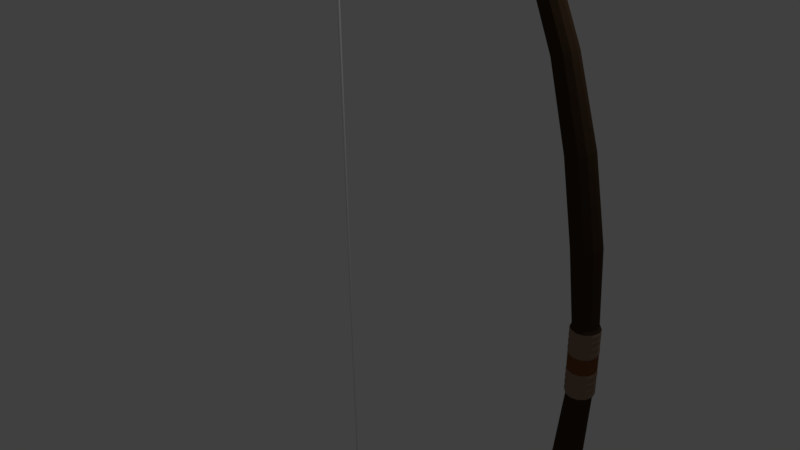 # Source: bow.blend  (saved by Blender 2.77.0; exported with 4.5.12 LTS)
import bpy
from mathutils import Matrix  # noqa: F401  (used for matrix-valued properties, if any)

bpy.ops.wm.read_factory_settings(use_empty=True)
scene = bpy.context.scene
scene.name = 'Scene'

# ---- collections
col_collection_1 = bpy.data.collections.new('Collection 1'); scene.collection.children.link(col_collection_1)

# ---- materials (node trees are filled in below, after node groups)
mat_material_003 = bpy.data.materials.new('Material.003')
mat_material_003.alpha_threshold = 0.0
mat_material_003.roughness = 0.5
mat_string_001 = bpy.data.materials.new('string.001')
mat_string_001.alpha_threshold = 0.0
mat_string_001.roughness = 0.5
mat_handle = bpy.data.materials.new('handle')
mat_handle.alpha_threshold = 0.0
mat_handle.diffuse_color = (0.05345, 0.03237, 0.01807, 1.0)
mat_handle.specular_color = (0.01738, 0.01738, 0.01738)
mat_handle.roughness = 0.5
mat_holder = bpy.data.materials.new('Holder')
mat_holder.alpha_threshold = 0.0
mat_holder.diffuse_color = (0.2699, 0.1276, 0.05825, 1.0)
mat_holder.specular_color = (0.009016, 0.009016, 0.009016)
mat_holder.roughness = 0.5
mat_holder2 = bpy.data.materials.new('holder2')
mat_holder2.alpha_threshold = 0.0
mat_holder2.diffuse_color = (0.076, 0.05823, 0.02923, 1.0)
mat_holder2.specular_color = (0.01884, 0.01884, 0.01884)
mat_holder2.roughness = 0.5

# ---- material node trees
mat_holder.use_nodes = True; mat_holder.node_tree.nodes.clear()
_N = mat_holder.node_tree.nodes; _L = mat_holder.node_tree.links
n0 = _N.new('ShaderNodeOutputMaterial'); n0.name = 'Material Output'; n0.location = (300, 300)
n1 = _N.new('ShaderNodeBsdfDiffuse'); n1.name = 'Diffuse BSDF'; n1.location = (10, 300)
n1.inputs[0].default_value = (0.2699, 0.1821, 0.1263, 1.0)
_L.new(n1.outputs[0], n0.inputs[0])
n0.is_active_output = True
mat_holder2.use_nodes = True; mat_holder2.node_tree.nodes.clear()
_N = mat_holder2.node_tree.nodes; _L = mat_holder2.node_tree.links
n0 = _N.new('ShaderNodeOutputMaterial'); n0.name = 'Material Output'; n0.location = (300, 300)
n1 = _N.new('ShaderNodeBsdfDiffuse'); n1.name = 'Diffuse BSDF'; n1.location = (10, 300)
n1.inputs[0].default_value = (0.1758, 0.07, 0.03063, 1.0)
_L.new(n1.outputs[0], n0.inputs[0])
n0.is_active_output = True

# ---- world
world_world = bpy.data.worlds.new('World'); scene.world = world_world
world_world.color = (0.05088, 0.05088, 0.05088)
world_world.use_sun_shadow = False
world_world.sun_shadow_jitter_overblur = 0.0
world_world.cycles.sampling_method = 'MANUAL'

# ---- cameras
cam_camera = bpy.data.cameras.new('Camera')
cam_camera.clip_end = 100.0
cam_camera.lens = 35.0
cam_camera.sensor_width = 32.0
cam_camera.sensor_height = 18.0
cam_camera.ortho_scale = 7.314
cam_camera.dof.focus_distance = 0.0

# ---- lights
light_lamp = bpy.data.lights.new('Lamp', 'POINT')
light_lamp.transmission_factor = 0.0
light_lamp.cutoff_distance = 30.0
light_lamp.energy = 100.0
light_lamp.shadow_buffer_clip_start = 1.001
light_lamp.shadow_soft_size = 0.1
light_lamp.shadow_maximum_resolution = 0.006
light_lamp.use_absolute_resolution = True

# ---- meshes
me_cylinder_003 = bpy.data.meshes.new('Cylinder.003')
me_cylinder_003.from_pydata([(-1.598, 0.5318, -1.458), (-1.598, 0.7616, 1.013), (-1.494, 0.5215, -1.458), (-1.449, 0.7469, 1.013), (-1.394, 0.4913, -1.458), (-1.306, 0.7036, 1.013), (-1.302, 0.4421, -1.458), (-1.175, 0.6332, 1.013), (-1.222, 0.376, -1.458), (-1.059, 0.5385, 1.013), (-1.155, 0.2954, -1.458), (-0.9644, 0.4231, 1.013), (-1.106, 0.2035, -1.458), (-0.894, 0.2914, 1.013), (-1.076, 0.1037, -1.458), (-0.8507, 0.1486, 1.013), (-1.066, 1.736e-07, -1.458), (-0.8361, 1.254e-07, 1.013), (-1.076, -0.1037, -1.458), (-0.8507, -0.1486, 1.013), (-1.106, -0.2035, -1.458), (-0.894, -0.2914, 1.013), (-1.155, -0.2954, -1.458), (-0.9644, -0.4231, 1.013), (-1.222, -0.376, -1.458), (-1.059, -0.5385, 1.013), (-1.302, -0.4421, -1.458), (-1.175, -0.6332, 1.013), (-1.394, -0.4913, -1.458), (-1.306, -0.7036, 1.013), (-1.494, -0.5215, -1.458), (-1.449, -0.7469, 1.013), (-1.598, -0.5318, -1.458), (-1.598, -0.7616, 1.013), (-1.701, -0.5215, -1.458), (-1.746, -0.7469, 1.013), (-1.801, -0.4913, -1.458), (-1.889, -0.7036, 1.013), (-1.893, -0.4421, -1.458), (-2.021, -0.6332, 1.013), (-1.974, -0.376, -1.458), (-2.136, -0.5385, 1.013), (-2.04, -0.2954, -1.458), (-2.231, -0.4231, 1.013), (-2.089, -0.2035, -1.458), (-2.301, -0.2914, 1.013), (-2.119, -0.1037, -1.458), (-2.345, -0.1486, 1.013), (-2.129, 6.469e-07, -1.458), (-2.359, 8.033e-07, 1.013), (-2.119, 0.1037, -1.458), (-2.345, 0.1486, 1.013), (-2.089, 0.2035, -1.458), (-2.301, 0.2914, 1.013), (-2.04, 0.2954, -1.458), (-2.231, 0.4231, 1.013), (-1.974, 0.376, -1.458), (-2.136, 0.5385, 1.013), (-1.893, 0.4421, -1.458), (-2.021, 0.6332, 1.013), (-1.801, 0.4913, -1.458), (-1.889, 0.7036, 1.013), (-1.701, 0.5215, -1.458), (-1.746, 0.7469, 1.013)], [], [(0, 1, 3, 2), (2, 3, 5, 4), (4, 5, 7, 6), (6, 7, 9, 8), (8, 9, 11, 10), (10, 11, 13, 12), (12, 13, 15, 14), (14, 15, 17, 16), (16, 17, 19, 18), (18, 19, 21, 20), (20, 21, 23, 22), (22, 23, 25, 24), (24, 25, 27, 26), (26, 27, 29, 28), (28, 29, 31, 30), (30, 31, 33, 32), (32, 33, 35, 34), (34, 35, 37, 36), (36, 37, 39, 38), (38, 39, 41, 40), (40, 41, 43, 42), (42, 43, 45, 44), (44, 45, 47, 46), (46, 47, 49, 48), (48, 49, 51, 50), (50, 51, 53, 52), (52, 53, 55, 54), (54, 55, 57, 56), (56, 57, 59, 58), (58, 59, 61, 60), (3, 1, 63, 61, 59, 57, 55, 53, 51, 49, 47, 45, 43, 41, 39, 37, 35, 33, 31, 29, 27, 25, 23, 21, 19, 17, 15, 13, 11, 9, 7, 5), (60, 61, 63, 62), (62, 63, 1, 0), (0, 2, 4, 6, 8, 10, 12, 14, 16, 18, 20, 22, 24, 26, 28, 30, 32, 34, 36, 38, 40, 42, 44, 46, 48, 50, 52, 54, 56, 58, 60, 62)])
me_cylinder_003.polygons.foreach_set('material_index', [1, 1, 1, 1, 1, 1, 1, 1, 1, 1, 1, 1, 1, 1, 1, 1, 1, 1, 1, 1, 1, 1, 1, 1, 1, 1, 1, 1, 1, 1, 1, 1, 1, 1])
me_cylinder_003.materials.append(mat_material_003)
me_cylinder_003.materials.append(mat_string_001)
me_cylinder_003.materials.append(mat_handle)
me_cylinder_003.use_remesh_preserve_volume = False
me_cylinder_003.use_remesh_preserve_attributes = False
me_cylinder_003.use_mirror_vertex_groups = False
me_cylinder_003.update()
me_cylinder_001 = bpy.data.meshes.new('Cylinder.001')
me_cylinder_001.from_pydata([(0.0, 1.0, 2.485), (0.5, 0.866, 2.485), (0.866, 0.5, 2.485), (1.0, -4.371e-08, 2.485), (0.866, -0.5, 2.485), (0.5, -0.866, 2.485), (1.51e-07, -1.0, 2.485), (-0.5, -0.866, 2.485), (-0.866, -0.5, 2.485), (-1.0, -4.649e-07, 2.485), (-0.866, 0.5, 2.485), (-0.5, 0.866, 2.485), (0.0, 1.0, 0.0), (0.5, 0.866, 0.0), (0.866, 0.5, 0.0), (1.0, -4.371e-08, 0.0), (0.866, -0.5, 0.0), (0.5, -0.866, 0.0), (1.51e-07, -1.0, 0.0), (-0.5, -0.866, 0.0), (-0.866, -0.5, 0.0), (-1.0, -4.649e-07, 0.0), (-0.866, 0.5, 0.0), (-0.5, 0.866, 0.0), (0.0, 1.0, 0.6075), (0.0, 1.0, 1.105), (0.0, 1.0, 1.602), (0.0, 1.0, 2.099), (0.5, 0.866, 2.099), (0.5, 0.866, 1.602), (0.5, 0.866, 1.105), (0.5, 0.866, 0.6075), (0.866, 0.5, 2.099), (0.866, 0.5, 1.602), (0.866, 0.5, 1.105), (0.866, 0.5, 0.6075), (1.0, -4.371e-08, 2.099), (1.0, -4.371e-08, 1.602), (1.0, -4.371e-08, 1.105), (1.0, -4.371e-08, 0.6075), (0.866, -0.5, 2.099), (0.866, -0.5, 1.602), (0.866, -0.5, 1.105), (0.866, -0.5, 0.6075), (0.5, -0.866, 2.099), (0.5, -0.866, 1.602), (0.5, -0.866, 1.105), (0.5, -0.866, 0.6075), (1.51e-07, -1.0, 2.099), (1.51e-07, -1.0, 1.602), (1.51e-07, -1.0, 1.105), (1.51e-07, -1.0, 0.6075), (-0.5, -0.866, 2.099), (-0.5, -0.866, 1.602), (-0.5, -0.866, 1.105), (-0.5, -0.866, 0.6075), (-0.866, -0.5, 2.099), (-0.866, -0.5, 1.602), (-0.866, -0.5, 1.105), (-0.866, -0.5, 0.6075), (-1.0, -4.649e-07, 2.099), (-1.0, -4.649e-07, 1.602), (-1.0, -4.649e-07, 1.105), (-1.0, -4.649e-07, 0.6075), (-0.866, 0.5, 2.099), (-0.866, 0.5, 1.602), (-0.866, 0.5, 1.105), (-0.866, 0.5, 0.6075), (-0.5, 0.866, 2.099), (-0.5, 0.866, 1.602), (-0.5, 0.866, 1.105), (-0.5, 0.866, 0.6075), (0.0, 1.0, 2.292), (0.5, 0.866, 2.292), (0.866, 0.5, 2.292), (1.044, -2.98e-08, 2.292), (0.904, -0.5, 2.292), (0.5219, -0.866, 2.292), (1.549e-07, -1.0, 2.292), (-0.5219, -0.866, 2.292), (-0.904, -0.5, 2.292), (-1.044, -4.768e-07, 2.292), (-0.866, 0.5, 2.292), (-0.5, 0.866, 2.292), (0.0, 1.0, 1.85), (0.5, 0.866, 1.85), (0.866, 0.5, 1.85), (1.044, -2.98e-08, 1.85), (0.904, -0.5, 1.85), (0.5219, -0.866, 1.85), (1.549e-07, -1.0, 1.85), (-0.5219, -0.866, 1.85), (-0.904, -0.5, 1.85), (-1.044, -4.768e-07, 1.85), (-0.866, 0.5, 1.85), (-0.5, 0.866, 1.85), (0.0, 1.0, 1.358), (0.5, 0.866, 1.358), (0.866, 0.5, 1.358), (1.044, -2.98e-08, 1.358), (0.904, -0.5, 1.358), (0.5219, -0.866, 1.358), (1.549e-07, -1.0, 1.358), (-0.5219, -0.866, 1.358), (-0.904, -0.5, 1.358), (-1.044, -4.768e-07, 1.358), (-0.866, 0.5, 1.358), (-0.5, 0.866, 1.358), (-2.69e-09, 1.0, 0.856), (0.5219, 0.866, 0.856), (0.904, 0.5, 0.856), (1.044, -2.98e-08, 0.856), (0.904, -0.5, 0.856), (0.5219, -0.866, 0.856), (1.549e-07, -1.0, 0.856), (-0.5219, -0.866, 0.856), (-0.904, -0.5, 0.856), (-1.044, -4.768e-07, 0.856), (-0.904, 0.5, 0.856), (-0.5219, 0.866, 0.856), (-0.03262, 0.8801, 2.693), (0.4074, 0.7622, 2.693), (0.7295, 0.44, 2.693), (0.8475, -5.344e-08, 2.693), (0.7295, -0.44, 2.693), (0.4074, -0.7622, 2.693), (-0.03262, -0.8801, 2.693), (-0.4727, -0.7622, 2.693), (-0.7948, -0.44, 2.693), (-0.9127, -4.241e-07, 2.693), (-0.7948, 0.44, 2.693), (-0.4727, 0.7622, 2.693), (-0.4836, 1.017, 7.936), (0.01525, 0.8808, 8.035), (0.3805, 0.5085, 8.107), (0.5141, -3.727e-07, 8.133), (0.3805, -0.5085, 8.107), (0.01525, -0.8808, 8.035), (-0.4836, -1.017, 7.936), (-0.9825, -0.8808, 7.838), (-1.348, -0.5085, 7.765), (-1.481, -7.481e-07, 7.739), (-1.348, 0.5085, 7.765), (-0.9825, 0.8808, 7.838), (-1.525, 0.9774, 13.85), (-1.054, 0.8464, 13.99), (-0.7101, 0.4887, 14.08), (-0.5841, -7.237e-07, 14.12), (-0.7101, -0.4887, 14.08), (-1.054, -0.8465, 13.99), (-1.525, -0.9774, 13.85), (-1.995, -0.8465, 13.72), (-2.339, -0.4887, 13.62), (-2.465, -1.064e-06, 13.59), (-2.339, 0.4887, 13.62), (-1.995, 0.8464, 13.72), (-3.142, 0.8768, 19.57), (-2.735, 0.7593, 19.73), (-2.436, 0.4384, 19.85), (-2.327, -7.864e-07, 19.89), (-2.436, -0.4384, 19.85), (-2.735, -0.7593, 19.73), (-3.142, -0.8768, 19.57), (-3.55, -0.7593, 19.4), (-3.848, -0.4384, 19.29), (-3.957, -1.069e-06, 19.24), (-3.848, 0.4384, 19.29), (-3.55, 0.7593, 19.4), (-5.686, 0.8099, 25.49), (-5.33, 0.7014, 25.68), (-5.07, 0.405, 25.83), (-4.975, -1.387e-06, 25.88), (-5.07, -0.405, 25.83), (-5.33, -0.7014, 25.68), (-5.686, -0.8099, 25.49), (-6.041, -0.7014, 25.29), (-6.301, -0.405, 25.15), (-6.396, -1.624e-06, 25.1), (-6.301, 0.405, 25.15), (-6.041, 0.7014, 25.29), (-8.649, 0.7277, 30.5), (-8.366, 0.6302, 30.73), (-8.159, 0.3638, 30.9), (-8.083, 3.477e-07, 30.96), (-8.159, -0.3638, 30.9), (-8.366, -0.6302, 30.73), (-8.649, -0.7277, 30.5), (-8.933, -0.6302, 30.28), (-9.14, -0.3638, 30.11), (-9.216, 1.64e-07, 30.05), (-9.14, 0.3638, 30.11), (-8.933, 0.6302, 30.28), (-11.92, 0.5836, 34.49), (-11.72, 0.5054, 34.7), (-11.57, 0.2918, 34.85), (-11.51, -4.882e-07, 34.91), (-11.57, -0.2918, 34.85), (-11.72, -0.5054, 34.7), (-11.92, -0.5836, 34.49), (-12.12, -0.5054, 34.28), (-12.27, -0.2918, 34.13), (-12.33, -6.217e-07, 34.07), (-12.27, 0.2918, 34.13), (-12.12, 0.5054, 34.28), (-15.53, 0.4704, 37.68), (-15.38, 0.4074, 37.86), (-15.28, 0.2352, 38.0), (-15.24, -2.986e-06, 38.05), (-15.28, -0.2352, 38.0), (-15.38, -0.4074, 37.86), (-15.53, -0.4704, 37.68), (-15.68, -0.4074, 37.49), (-15.78, -0.2352, 37.36), (-15.82, -3.085e-06, 37.31), (-15.78, 0.2352, 37.36), (-15.68, 0.4074, 37.49), (-18.4, 0.3281, 39.63), (-18.29, 0.2841, 39.75), (-18.22, 0.164, 39.85), (-18.19, -2.977e-06, 39.88), (-18.22, -0.1641, 39.85), (-18.29, -0.2841, 39.75), (-18.4, -0.3281, 39.63), (-18.5, -0.2841, 39.5), (-18.57, -0.1641, 39.4), (-18.6, -3.046e-06, 39.37), (-18.57, 0.164, 39.4), (-18.5, 0.2841, 39.5), (-20.69, 0.2192, 40.93), (-20.63, 0.1898, 41.02), (-20.59, 0.1096, 41.09), (-20.58, -6.003e-06, 41.12), (-20.59, -0.1096, 41.09), (-20.63, -0.1899, 41.02), (-20.69, -0.2192, 40.93), (-20.74, -0.1899, 40.83), (-20.78, -0.1096, 40.76), (-20.8, -6.044e-06, 40.74), (-20.78, 0.1096, 40.76), (-20.74, 0.1898, 40.83), (-23.66, 0.122, 42.19), (-23.64, 0.1056, 42.25), (-23.62, 0.06098, 42.29), (-23.61, -1.155e-05, 42.3), (-23.62, -0.06101, 42.29), (-23.64, -0.1057, 42.25), (-23.66, -0.122, 42.19), (-23.69, -0.1057, 42.14), (-23.71, -0.06101, 42.1), (-23.71, -1.157e-05, 42.08), (-23.71, 0.06098, 42.1), (-23.69, 0.1056, 42.14), (-24.68, 0.03179, 42.75), (-24.67, 0.02753, 42.76), (-24.66, 0.01589, 42.77), (-24.65, -1.163e-05, 42.77), (-24.66, -0.01591, 42.77), (-24.67, -0.02755, 42.76), (-24.68, -0.03181, 42.75), (-24.69, -0.02755, 42.74), (-24.7, -0.01591, 42.74), (-24.7, -1.163e-05, 42.73), (-24.7, 0.01589, 42.74), (-24.69, 0.02753, 42.74), (-24.42, 0.08158, 42.38), (-24.45, 0.0471, 42.36), (-24.46, -1.16e-05, 42.35), (-24.45, -0.04712, 42.36), (-24.42, -0.08161, 42.38), (-24.39, -0.09423, 42.41), (-24.35, -0.08161, 42.43), (-24.32, -0.04712, 42.46), (-24.31, -1.157e-05, 42.46), (-24.32, 0.0471, 42.46), (-24.35, 0.08158, 42.43), (-24.39, 0.09421, 42.41)], [], [(72, 0, 1, 73), (73, 1, 2, 74), (74, 2, 3, 75), (75, 3, 4, 76), (76, 4, 5, 77), (77, 5, 6, 78), (78, 6, 7, 79), (79, 7, 8, 80), (80, 8, 9, 81), (81, 9, 10, 82), (5, 4, 124, 125), (82, 10, 11, 83), (83, 11, 0, 72), (23, 71, 24, 12), (119, 70, 25, 108), (107, 69, 26, 96), (95, 68, 27, 84), (22, 67, 71, 23), (118, 66, 70, 119), (106, 65, 69, 107), (94, 64, 68, 95), (21, 63, 67, 22), (117, 62, 66, 118), (105, 61, 65, 106), (93, 60, 64, 94), (20, 59, 63, 21), (116, 58, 62, 117), (104, 57, 61, 105), (92, 56, 60, 93), (19, 55, 59, 20), (115, 54, 58, 116), (103, 53, 57, 104), (91, 52, 56, 92), (18, 51, 55, 19), (114, 50, 54, 115), (102, 49, 53, 103), (90, 48, 52, 91), (17, 47, 51, 18), (113, 46, 50, 114), (101, 45, 49, 102), (89, 44, 48, 90), (16, 43, 47, 17), (112, 42, 46, 113), (100, 41, 45, 101), (88, 40, 44, 89), (15, 39, 43, 16), (111, 38, 42, 112), (99, 37, 41, 100), (87, 36, 40, 88), (14, 35, 39, 15), (110, 34, 38, 111), (98, 33, 37, 99), (86, 32, 36, 87), (13, 31, 35, 14), (109, 30, 34, 110), (97, 29, 33, 98), (85, 28, 32, 86), (12, 24, 31, 13), (108, 25, 30, 109), (96, 26, 29, 97), (84, 27, 28, 85), (68, 83, 72, 27), (64, 82, 83, 68), (60, 81, 82, 64), (56, 80, 81, 60), (52, 79, 80, 56), (48, 78, 79, 52), (44, 77, 78, 48), (40, 76, 77, 44), (36, 75, 76, 40), (32, 74, 75, 36), (28, 73, 74, 32), (27, 72, 73, 28), (26, 84, 85, 29), (29, 85, 86, 33), (33, 86, 87, 37), (37, 87, 88, 41), (41, 88, 89, 45), (45, 89, 90, 49), (49, 90, 91, 53), (53, 91, 92, 57), (57, 92, 93, 61), (61, 93, 94, 65), (65, 94, 95, 69), (69, 95, 84, 26), (25, 96, 97, 30), (30, 97, 98, 34), (34, 98, 99, 38), (38, 99, 100, 42), (42, 100, 101, 46), (46, 101, 102, 50), (50, 102, 103, 54), (54, 103, 104, 58), (58, 104, 105, 62), (62, 105, 106, 66), (66, 106, 107, 70), (70, 107, 96, 25), (24, 108, 109, 31), (31, 109, 110, 35), (35, 110, 111, 39), (39, 111, 112, 43), (43, 112, 113, 47), (47, 113, 114, 51), (51, 114, 115, 55), (55, 115, 116, 59), (59, 116, 117, 63), (63, 117, 118, 67), (67, 118, 119, 71), (71, 119, 108, 24), (129, 128, 140, 141), (0, 11, 131, 120), (2, 1, 121, 122), (9, 8, 128, 129), (6, 5, 125, 126), (3, 2, 122, 123), (10, 9, 129, 130), (1, 0, 120, 121), (7, 6, 126, 127), (4, 3, 123, 124), (11, 10, 130, 131), (8, 7, 127, 128), (134, 133, 145, 146), (126, 125, 137, 138), (123, 122, 134, 135), (130, 129, 141, 142), (127, 126, 138, 139), (124, 123, 135, 136), (131, 130, 142, 143), (121, 120, 132, 133), (128, 127, 139, 140), (125, 124, 136, 137), (120, 131, 143, 132), (122, 121, 133, 134), (144, 155, 167, 156), (141, 140, 152, 153), (138, 137, 149, 150), (135, 134, 146, 147), (142, 141, 153, 154), (139, 138, 150, 151), (136, 135, 147, 148), (143, 142, 154, 155), (133, 132, 144, 145), (140, 139, 151, 152), (137, 136, 148, 149), (132, 143, 155, 144), (161, 160, 172, 173), (146, 145, 157, 158), (153, 152, 164, 165), (150, 149, 161, 162), (147, 146, 158, 159), (154, 153, 165, 166), (151, 150, 162, 163), (148, 147, 159, 160), (155, 154, 166, 167), (145, 144, 156, 157), (152, 151, 163, 164), (149, 148, 160, 161), (173, 172, 184, 185), (156, 167, 179, 168), (158, 157, 169, 170), (165, 164, 176, 177), (162, 161, 173, 174), (159, 158, 170, 171), (166, 165, 177, 178), (163, 162, 174, 175), (160, 159, 171, 172), (167, 166, 178, 179), (157, 156, 168, 169), (164, 163, 175, 176), (188, 187, 199, 200), (168, 179, 191, 180), (170, 169, 181, 182), (177, 176, 188, 189), (174, 173, 185, 186), (171, 170, 182, 183), (178, 177, 189, 190), (175, 174, 186, 187), (172, 171, 183, 184), (179, 178, 190, 191), (169, 168, 180, 181), (176, 175, 187, 188), (193, 192, 204, 205), (185, 184, 196, 197), (180, 191, 203, 192), (182, 181, 193, 194), (189, 188, 200, 201), (186, 185, 197, 198), (183, 182, 194, 195), (190, 189, 201, 202), (187, 186, 198, 199), (184, 183, 195, 196), (191, 190, 202, 203), (181, 180, 192, 193), (206, 205, 217, 218), (200, 199, 211, 212), (197, 196, 208, 209), (192, 203, 215, 204), (194, 193, 205, 206), (201, 200, 212, 213), (198, 197, 209, 210), (195, 194, 206, 207), (202, 201, 213, 214), (199, 198, 210, 211), (196, 195, 207, 208), (203, 202, 214, 215), (216, 227, 239, 228), (213, 212, 224, 225), (210, 209, 221, 222), (207, 206, 218, 219), (214, 213, 225, 226), (211, 210, 222, 223), (208, 207, 219, 220), (215, 214, 226, 227), (205, 204, 216, 217), (212, 211, 223, 224), (209, 208, 220, 221), (204, 215, 227, 216), (233, 232, 244, 245), (218, 217, 229, 230), (225, 224, 236, 237), (222, 221, 233, 234), (219, 218, 230, 231), (226, 225, 237, 238), (223, 222, 234, 235), (220, 219, 231, 232), (227, 226, 238, 239), (217, 216, 228, 229), (224, 223, 235, 236), (221, 220, 232, 233), (228, 239, 251, 240), (230, 229, 241, 242), (237, 236, 248, 249), (234, 233, 245, 246), (231, 230, 242, 243), (238, 237, 249, 250), (235, 234, 246, 247), (232, 231, 243, 244), (239, 238, 250, 251), (229, 228, 240, 241), (236, 235, 247, 248), (273, 274, 253, 254), (270, 271, 256, 257), (275, 264, 263, 252), (274, 275, 252, 253), (271, 272, 255, 256), (267, 268, 259, 260), (240, 251, 264, 275), (250, 249, 266, 265), (251, 250, 265, 264), (245, 244, 271, 270), (243, 242, 273, 272), (244, 243, 272, 271), (248, 247, 268, 267), (246, 245, 270, 269), (249, 248, 267, 266), (247, 246, 269, 268), (241, 240, 275, 274), (242, 241, 274, 273), (264, 265, 262, 263), (269, 270, 257, 258), (272, 273, 254, 255), (265, 266, 261, 262), (268, 269, 258, 259), (266, 267, 260, 261)])
me_cylinder_001.polygons.foreach_set('material_index', [1, 1, 1, 1, 1, 1, 1, 1, 1, 1, 0, 1, 1, 2, 1, 1, 1, 2, 1, 1, 1, 2, 1, 1, 1, 2, 1, 1, 1, 2, 1, 1, 1, 2, 1, 1, 1, 2, 1, 1, 1, 2, 1, 1, 1, 2, 1, 1, 1, 2, 1, 1, 1, 2, 1, 1, 1, 2, 1, 1, 1, 1, 1, 1, 1, 1, 1, 1, 1, 1, 1, 1, 1, 1, 1, 1, 1, 1, 1, 1, 1, 1, 1, 1, 1, 1, 1, 1, 1, 1, 1, 1, 1, 1, 1, 1, 1, 1, 1, 1, 1, 1, 1, 1, 1, 1, 1, 1, 1, 0, 0, 0, 0, 0, 0, 0, 0, 0, 0, 0, 0, 0, 0, 0, 0, 0, 0, 0, 0, 0, 0, 0, 0, 0, 0, 0, 0, 0, 0, 0, 0, 0, 0, 0, 0, 0, 0, 0, 0, 0, 0, 0, 0, 0, 0, 0, 0, 0, 0, 0, 0, 0, 0, 0, 0, 0, 0, 0, 0, 0, 0, 0, 0, 0, 0, 0, 0, 0, 0, 0, 0, 0, 0, 0, 0, 0, 0, 0, 0, 0, 0, 0, 0, 0, 0, 0, 0, 0, 0, 0, 0, 0, 0, 0, 0, 0, 0, 0, 0, 0, 0, 0, 0, 0, 0, 0, 0, 0, 0, 0, 0, 0, 0, 0, 0, 0, 0, 0, 0, 0, 0, 0, 0, 0, 0, 0, 0, 0, 0, 0, 0, 0, 0, 0, 0, 0, 0, 0, 0, 0, 0, 0, 0, 0, 0, 0, 0, 0, 0, 0, 0, 0, 0, 0])
me_cylinder_001.materials.append(mat_handle)
me_cylinder_001.materials.append(mat_holder)
me_cylinder_001.materials.append(mat_holder2)
me_cylinder_001.use_remesh_preserve_volume = False
me_cylinder_001.use_remesh_preserve_attributes = False
me_cylinder_001.use_mirror_vertex_groups = False
me_cylinder_001.update()

# ---- objects
ob_cylinder_002 = bpy.data.objects.new('Cylinder.002', me_cylinder_003)
ob_cylinder = bpy.data.objects.new('Cylinder', me_cylinder_001)
ob_lamp = bpy.data.objects.new('Lamp', light_lamp)
ob_camera = bpy.data.objects.new('Camera', cam_camera)

# ---- transforms, parenting, visibility, modifiers, constraints
ob_cylinder_002.location = (-0.4621, 0.0, 1.227)
ob_cylinder_002.scale = (0.02246, 0.02246, 5.483)
ob_cylinder_002.lineart.crease_threshold = 0.0
ob_cylinder.location = (3.264, -9.616e-10, 0.007448)
ob_cylinder.scale = (0.1611, 0.1611, 0.1611)
ob_cylinder.lineart.crease_threshold = 0.0
_m = ob_cylinder.modifiers.new('Mirror', 'MIRROR')
_m.use_axis = (False, False, True)
ob_lamp.location = (4.076, 1.005, 5.904)
ob_lamp.rotation_euler = (0.6503, 0.05522, 1.866)
ob_lamp.lock_rotations_4d = False
ob_lamp.empty_display_type = 'ARROWS'
ob_lamp.color = (0.0, 0.0, 0.0, 0.0)
ob_lamp.lineart.crease_threshold = 0.0
ob_camera.location = (7.481, -6.508, 5.344)
ob_camera.rotation_euler = (1.109, 0.01082, 0.8149)
ob_camera.lock_rotations_4d = False
ob_camera.empty_display_type = 'ARROWS'
ob_camera.color = (0.0, 0.0, 0.0, 0.0)
ob_camera.display_type = 'WIRE'
ob_camera.lineart.crease_threshold = 0.0

# ---- collection membership
col_collection_1.objects.link(ob_cylinder_002)
col_collection_1.objects.link(ob_cylinder)
col_collection_1.objects.link(ob_lamp)
col_collection_1.objects.link(ob_camera)

# ---- scene / render settings (as saved in the file)
scene.camera = ob_camera
scene.frame_start = 1; scene.frame_end = 250; scene.frame_set(1)
scene.render.engine = 'CYCLES'
scene.render.resolution_percentage = 50
scene.render.dither_intensity = 0.0
scene.cycles.use_denoising = False
scene.cycles.samples = 128
scene.cycles.sampling_pattern = 'TABULATED_SOBOL'
scene.cycles.light_sampling_threshold = 0.0
scene.cycles.use_adaptive_sampling = False
scene.cycles.use_light_tree = False
scene.cycles.blur_glossy = 0.0
scene.cycles.sample_clamp_indirect = 0.0
scene.view_settings.view_transform = 'Standard'
bpy.context.view_layer.update()
